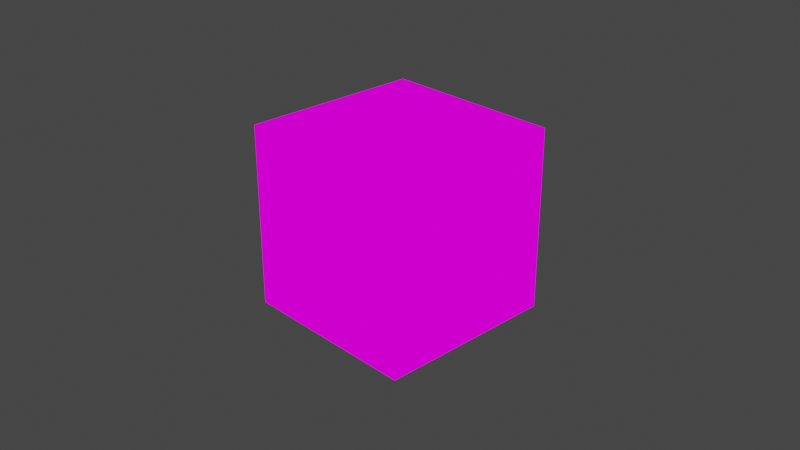 # Source: security_mask.blend  (saved by Blender 2.80.71; exported with 4.5.12 LTS)
import bpy
from mathutils import Matrix  # noqa: F401  (used for matrix-valued properties, if any)

bpy.ops.wm.read_factory_settings(use_empty=True)
scene = bpy.context.scene
scene.name = 'Scene'

# ---- collections
col_collection = bpy.data.collections.new('Collection'); scene.collection.children.link(col_collection)

# ---- images (referenced by path relative to the original .blend; pixels are not part of the script)
import os
ASSET_DIR = os.environ.get("B2B_ASSET_DIR", "")  # directory of the original .blend (textures are referenced by path, not embedded)
HERE = os.path.dirname(os.path.abspath(__file__))  # packed textures are extracted next to this script under _unpacked/

def load_image(name, relpath, width, height, colorspace="sRGB"):
    """Load a texture the original file referenced (path relative to the .blend, or extracted next to this script)."""
    p = next((c for c in (os.path.join(HERE, relpath), os.path.join(ASSET_DIR, relpath)) if relpath and os.path.exists(c)), "")
    if p:
        img = bpy.data.images.load(p, check_existing=True)
        img.name = name
    else:  # same state as the original file: an image datablock whose file is absent (Cycles renders it pink)
        img = bpy.data.images.new(name, width, height)
        img.source = "FILE"
        img.filepath = "//" + (relpath or name)
    img.colorspace_settings.name = colorspace
    return img
img_effects__tga = load_image('Effects_.tga', 'Effects_.tga', 1024, 1024, 'sRGB')

# ---- materials (node trees are filled in below, after node groups)
mat_xuanfenzhan = bpy.data.materials.new('xuanfenzhan')
mat_xuanfenzhan.surface_render_method = 'BLENDED'
mat_xuanfenzhan.blend_method = 'BLEND'
mat_xuanfenzhan.use_transparency_overlap = False
mat_xuanfenzhan.show_transparent_back = False
mat_xuanfenzhan.use_transparent_shadow = False
mat_xuanfenzhan.roughness = 0.25

# ---- material node trees
mat_xuanfenzhan.use_nodes = True; mat_xuanfenzhan.node_tree.nodes.clear()
_N = mat_xuanfenzhan.node_tree.nodes; _L = mat_xuanfenzhan.node_tree.links
n0 = _N.new('ShaderNodeTexImage'); n0.name = 'Image Texture'; n0.location = (-292, 351)
n0.image = img_effects__tga
n1 = _N.new('ShaderNodeMapping'); n1.name = 'Mapping'; n1.location = (-582, 365)
n1.inputs[1].default_value = (2.2, 3.5, 1.0)
n1.inputs[2].default_value = (-0.644, 0.3578, 2.817e-08)
n1.inputs[3].default_value = (0.9, 12.4, 1.0)
n2 = _N.new('ShaderNodeTexCoord'); n2.name = 'Texture Coordinate'; n2.location = (-792, 348)
n3 = _N.new('ShaderNodeOutputMaterial'); n3.name = 'Material Output'; n3.location = (514, 400)
n4 = _N.new('ShaderNodeMath'); n4.name = 'Math'; n4.location = (43, 303)
n4.inputs[1].default_value = 2.98e-08
n5 = _N.new('ShaderNodeEmission'); n5.name = 'Emission'; n5.location = (185, 444)
_L.new(n1.outputs[0], n0.inputs[0])
_L.new(n2.outputs[2], n1.inputs[0])
_L.new(n0.outputs[1], n4.inputs[0])
_L.new(n0.outputs[0], n5.inputs[0])
_L.new(n5.outputs[0], n3.inputs[0])
_L.new(n4.outputs[0], n5.inputs[1])
n3.is_active_output = True

# ---- world
world_world = bpy.data.worlds.new('World'); scene.world = world_world
world_world.use_nodes = True; world_world.node_tree.nodes.clear()
_N = world_world.node_tree.nodes; _L = world_world.node_tree.links
n0 = _N.new('ShaderNodeOutputWorld'); n0.name = 'World Output'; n0.location = (300, 300)
n1 = _N.new('ShaderNodeBackground'); n1.name = 'Background'; n1.location = (10, 300)
n1.inputs[0].default_value = (0.05088, 0.05088, 0.05088, 1.0)
_L.new(n1.outputs[0], n0.inputs[0])
n0.is_active_output = True
world_world.color = (0.05088, 0.05088, 0.05088)
world_world.use_sun_shadow = False
world_world.sun_shadow_jitter_overblur = 0.0

# ---- cameras
cam_camera = bpy.data.cameras.new('Camera')
cam_camera.clip_end = 100.0
cam_camera.ortho_scale = 7.314
cam_camera.dof.focus_distance = 0.0
cam_camera.dof.aperture_fstop = 128.0

# ---- lights
light_light = bpy.data.lights.new('Light', 'POINT')
light_light.transmission_factor = 0.0
light_light.cutoff_distance = 30.0
light_light.energy = 1000.0
light_light.shadow_buffer_clip_start = 1.001
light_light.shadow_soft_size = 0.1
light_light.shadow_maximum_resolution = 0.006
light_light.use_absolute_resolution = True

# ---- meshes
me_cube = bpy.data.meshes.new('Cube')
me_cube.from_pydata([(1.0, 1.0, 1.0), (1.0, 1.0, -1.0), (1.0, -1.0, 1.0), (1.0, -1.0, -1.0), (-1.0, 1.0, 1.0), (-1.0, 1.0, -1.0), (-1.0, -1.0, 1.0), (-1.0, -1.0, -1.0)], [], [(0, 4, 6, 2), (3, 2, 6, 7), (7, 6, 4, 5), (5, 1, 3, 7), (1, 0, 2, 3), (5, 4, 0, 1)])
_uv = me_cube.uv_layers.new(name='UVMap')
_uv.uv.foreach_set('vector', [0.375, 0.0, 0.625, 0.0, 0.625, 0.25, 0.375, 0.25, 0.375, 0.25, 0.625, 0.25, 0.625, 0.5, 0.375, 0.5, 0.375, 0.5, 0.625, 0.5, 0.625, 0.75, 0.375, 0.75, 0.375, 0.75, 0.625, 0.75, 0.625, 1.0, 0.375, 1.0, 0.125, 0.5, 0.375, 0.5, 0.375, 0.75, 0.125, 0.75, 0.625, 0.5, 0.875, 0.5, 0.875, 0.75, 0.625, 0.75])
me_cube.materials.append(mat_xuanfenzhan)
me_cube.use_remesh_preserve_volume = False
me_cube.use_remesh_preserve_attributes = False
me_cube.use_mirror_vertex_groups = False
me_cube.update()

# ---- objects
ob_cube = bpy.data.objects.new('Cube', me_cube)
ob_light = bpy.data.objects.new('Light', light_light)
ob_camera = bpy.data.objects.new('Camera', cam_camera)

# ---- transforms, parenting, visibility, modifiers, constraints
ob_cube.location = (0.0, 0.0, 0.0)
ob_cube.lock_rotations_4d = False
ob_cube.empty_display_type = 'ARROWS'
ob_cube.lineart.crease_threshold = 0.0
ob_light.location = (4.076, 1.005, 5.904)
ob_light.rotation_euler = (0.6503, 0.05522, 1.866)
ob_light.lock_rotations_4d = False
ob_light.empty_display_type = 'ARROWS'
ob_light.color = (0.0, 0.0, 0.0, 0.0)
ob_light.lineart.crease_threshold = 0.0
ob_camera.location = (7.359, -6.926, 4.958)
ob_camera.rotation_euler = (1.109, 0.0, 0.8149)
ob_camera.lock_rotations_4d = False
ob_camera.empty_display_type = 'ARROWS'
ob_camera.color = (0.0, 0.0, 0.0, 0.0)
ob_camera.display_type = 'WIRE'
ob_camera.lineart.crease_threshold = 0.0

# ---- collection membership
col_collection.objects.link(ob_cube)
col_collection.objects.link(ob_light)
col_collection.objects.link(ob_camera)

# ---- scene / render settings (as saved in the file)
scene.camera = ob_camera
scene.frame_start = 1; scene.frame_end = 250; scene.frame_set(1)
scene.render.engine = 'BLENDER_EEVEE_NEXT'
scene.cycles.use_denoising = False
scene.cycles.samples = 128
scene.cycles.sampling_pattern = 'TABULATED_SOBOL'
scene.cycles.use_adaptive_sampling = False
scene.cycles.use_light_tree = False
scene.view_settings.view_transform = 'Filmic'
bpy.context.view_layer.update()
